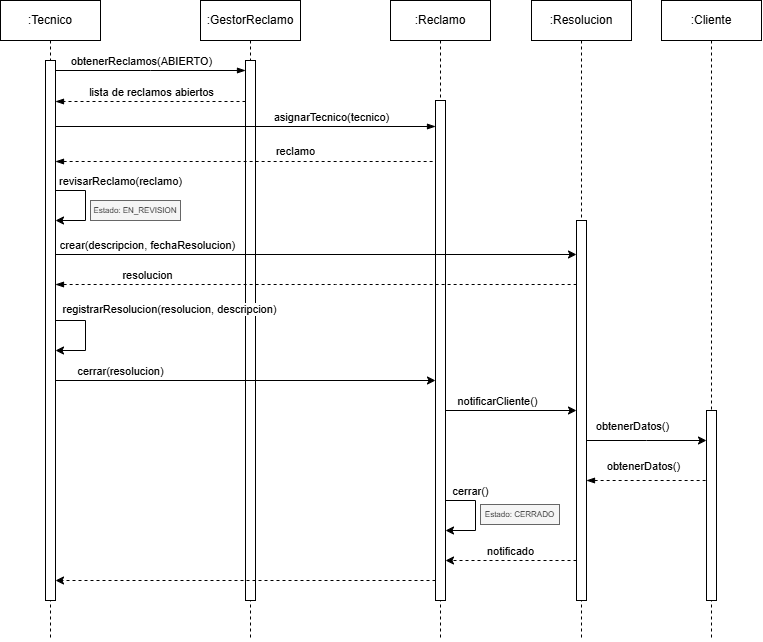

The diagram above was exported from draw.io. Its source (the exported page's mxGraphModel, read from the mxfile embedded in the PNG):
<mxGraphModel dx="1447" dy="2049" grid="1" gridSize="10" guides="1" tooltips="1" connect="1" arrows="1" fold="0" page="1" pageScale="1" pageWidth="827" pageHeight="1169" math="0" shadow="0">
  <root>
    <mxCell id="0" />
    <mxCell id="1" parent="0" />
    <mxCell id="cwkuvPJyiL3p3tK3gRab-2" parent="1" style="shape=umlLifeline;perimeter=lifelinePerimeter;whiteSpace=wrap;html=1;container=1;dropTarget=0;collapsible=0;recursiveResize=0;outlineConnect=0;portConstraint=eastwest;newEdgeStyle={&quot;edgeStyle&quot;:&quot;sequenceEdgeStyle&quot;,&quot;libavoidRouting&quot;:0,&quot;curved&quot;:0,&quot;rounded&quot;:0};" value=":GestorReclamo" vertex="1">
      <mxGeometry height="640" width="100" x="210" y="-1160" as="geometry" />
    </mxCell>
    <mxCell id="zNaNRflRvMflcpKPyBUw-2" parent="cwkuvPJyiL3p3tK3gRab-2" style="html=1;points=[[0,0,0,0,5],[0,1,0,0,-5],[1,0,0,0,5],[1,1,0,0,-5]];perimeter=orthogonalPerimeter;outlineConnect=0;targetShapes=umlLifeline;portConstraint=eastwest;newEdgeStyle={&quot;edgeStyle&quot;:&quot;sequenceEdgeStyle&quot;,&quot;libavoidRouting&quot;:0,&quot;curved&quot;:0,&quot;rounded&quot;:0};" value="" vertex="1">
      <mxGeometry height="540" width="10" x="45" y="60" as="geometry" />
    </mxCell>
    <mxCell id="cwkuvPJyiL3p3tK3gRab-1" parent="1" style="shape=umlLifeline;perimeter=lifelinePerimeter;whiteSpace=wrap;html=1;container=1;dropTarget=0;collapsible=0;recursiveResize=0;outlineConnect=0;portConstraint=eastwest;newEdgeStyle={&quot;edgeStyle&quot;:&quot;sequenceEdgeStyle&quot;,&quot;libavoidRouting&quot;:0,&quot;curved&quot;:0,&quot;rounded&quot;:0};" value=":Tecnico" vertex="1">
      <mxGeometry height="640" width="100" x="10" y="-1160" as="geometry" />
    </mxCell>
    <mxCell id="rAD4eY0YKEUMKSTGRO-e-1" edge="1" parent="cwkuvPJyiL3p3tK3gRab-1" source="zNaNRflRvMflcpKPyBUw-1" style="edgeStyle=sequenceEdgeStyle;rounded=0;orthogonalLoop=1;jettySize=auto;html=1;libavoidRouting=0;curved=0;" target="zNaNRflRvMflcpKPyBUw-1">
      <mxGeometry relative="1" as="geometry">
        <Array as="points">
          <mxPoint x="85" y="190" />
          <mxPoint x="85" y="220" />
        </Array>
      </mxGeometry>
    </mxCell>
    <mxCell id="rAD4eY0YKEUMKSTGRO-e-2" connectable="0" parent="rAD4eY0YKEUMKSTGRO-e-1" style="edgeLabel;html=1;align=center;verticalAlign=middle;resizable=0;points=[];" value="revisarReclamo(reclamo)" vertex="1">
      <mxGeometry relative="1" x="-0.7463" y="-1" as="geometry">
        <mxPoint x="54" y="-11" as="offset" />
      </mxGeometry>
    </mxCell>
    <mxCell id="zNaNRflRvMflcpKPyBUw-1" parent="cwkuvPJyiL3p3tK3gRab-1" style="html=1;points=[[0,0,0,0,5],[0,1,0,0,-5],[1,0,0,0,5],[1,1,0,0,-5]];perimeter=orthogonalPerimeter;outlineConnect=0;targetShapes=umlLifeline;portConstraint=eastwest;newEdgeStyle={&quot;edgeStyle&quot;:&quot;sequenceEdgeStyle&quot;,&quot;libavoidRouting&quot;:0,&quot;curved&quot;:0,&quot;rounded&quot;:0};" value="" vertex="1">
      <mxGeometry height="540" width="10" x="45" y="60" as="geometry" />
    </mxCell>
    <mxCell id="dV2YDLa9qoRWNjLw--q6-1" edge="1" parent="cwkuvPJyiL3p3tK3gRab-1" source="zNaNRflRvMflcpKPyBUw-1" style="edgeStyle=sequenceEdgeStyle;rounded=0;orthogonalLoop=1;jettySize=auto;html=1;libavoidRouting=0;curved=0;" target="zNaNRflRvMflcpKPyBUw-1">
      <mxGeometry relative="1" as="geometry">
        <Array as="points">
          <mxPoint x="85" y="320" />
          <mxPoint x="85" y="350" />
        </Array>
      </mxGeometry>
    </mxCell>
    <mxCell id="RU92FFMsC5TEVNFzdZA7-2" connectable="0" parent="dV2YDLa9qoRWNjLw--q6-1" style="edgeLabel;html=1;align=center;verticalAlign=middle;resizable=0;points=[];" value="registrarResolucion(resolucion, descripcion)" vertex="1">
      <mxGeometry relative="1" x="-0.6272" y="1" as="geometry">
        <mxPoint x="96" y="-11" as="offset" />
      </mxGeometry>
    </mxCell>
    <mxCell id="cwkuvPJyiL3p3tK3gRab-3" parent="1" style="shape=umlLifeline;perimeter=lifelinePerimeter;whiteSpace=wrap;html=1;container=1;dropTarget=0;collapsible=0;recursiveResize=0;outlineConnect=0;portConstraint=eastwest;newEdgeStyle={&quot;edgeStyle&quot;:&quot;sequenceEdgeStyle&quot;,&quot;libavoidRouting&quot;:0,&quot;curved&quot;:0,&quot;rounded&quot;:0};" value=":Reclamo" vertex="1">
      <mxGeometry height="640" width="100" x="400" y="-1160" as="geometry" />
    </mxCell>
    <mxCell id="ICw7o3doPbm-ynFhMxbW-2" edge="1" parent="cwkuvPJyiL3p3tK3gRab-3" source="E4F1GlVaWOtMc-6BOoKk-1" style="edgeStyle=sequenceEdgeStyle;rounded=0;orthogonalLoop=1;jettySize=auto;html=1;libavoidRouting=0;curved=0;" target="E4F1GlVaWOtMc-6BOoKk-1">
      <mxGeometry relative="1" as="geometry">
        <Array as="points">
          <mxPoint x="85" y="500" />
          <mxPoint x="85" y="530" />
        </Array>
      </mxGeometry>
    </mxCell>
    <mxCell id="ICw7o3doPbm-ynFhMxbW-3" connectable="0" parent="ICw7o3doPbm-ynFhMxbW-2" style="edgeLabel;html=1;align=center;verticalAlign=middle;resizable=0;points=[];" value="cerrar()" vertex="1">
      <mxGeometry relative="1" x="-0.7333" y="2" as="geometry">
        <mxPoint x="13" y="-8" as="offset" />
      </mxGeometry>
    </mxCell>
    <mxCell id="E4F1GlVaWOtMc-6BOoKk-1" parent="cwkuvPJyiL3p3tK3gRab-3" style="html=1;points=[[0,0,0,0,5],[0,1,0,0,-5],[1,0,0,0,5],[1,1,0,0,-5]];perimeter=orthogonalPerimeter;outlineConnect=0;targetShapes=umlLifeline;portConstraint=eastwest;newEdgeStyle={&quot;edgeStyle&quot;:&quot;sequenceEdgeStyle&quot;,&quot;libavoidRouting&quot;:0,&quot;curved&quot;:0,&quot;rounded&quot;:0};" value="" vertex="1">
      <mxGeometry height="500" width="10" x="45" y="100" as="geometry" />
    </mxCell>
    <mxCell id="cwkuvPJyiL3p3tK3gRab-4" parent="1" style="shape=umlLifeline;perimeter=lifelinePerimeter;whiteSpace=wrap;html=1;container=1;dropTarget=0;collapsible=0;recursiveResize=0;outlineConnect=0;portConstraint=eastwest;newEdgeStyle={&quot;edgeStyle&quot;:&quot;sequenceEdgeStyle&quot;,&quot;libavoidRouting&quot;:0,&quot;curved&quot;:0,&quot;rounded&quot;:0};" value=":Resolucion" vertex="1">
      <mxGeometry height="640" width="100" x="541" y="-1160" as="geometry" />
    </mxCell>
    <mxCell id="KWtLQaXcSoCbI8SnPk0k-2" parent="cwkuvPJyiL3p3tK3gRab-4" style="html=1;points=[[0,0,0,0,5],[0,1,0,0,-5],[1,0,0,0,5],[1,1,0,0,-5]];perimeter=orthogonalPerimeter;outlineConnect=0;targetShapes=umlLifeline;portConstraint=eastwest;newEdgeStyle={&quot;edgeStyle&quot;:&quot;sequenceEdgeStyle&quot;,&quot;libavoidRouting&quot;:0,&quot;curved&quot;:0,&quot;rounded&quot;:0};" value="" vertex="1">
      <mxGeometry height="380" width="10" x="45" y="220" as="geometry" />
    </mxCell>
    <mxCell id="cwkuvPJyiL3p3tK3gRab-5" parent="1" style="shape=umlLifeline;perimeter=lifelinePerimeter;whiteSpace=wrap;html=1;container=1;dropTarget=0;collapsible=0;recursiveResize=0;outlineConnect=0;portConstraint=eastwest;newEdgeStyle={&quot;edgeStyle&quot;:&quot;sequenceEdgeStyle&quot;,&quot;libavoidRouting&quot;:0,&quot;curved&quot;:0,&quot;rounded&quot;:0};" value=":Cliente" vertex="1">
      <mxGeometry height="640" width="100" x="671" y="-1160" as="geometry" />
    </mxCell>
    <mxCell id="Q2Qsb2qZpwOFtNhNTulT-1" parent="cwkuvPJyiL3p3tK3gRab-5" style="html=1;points=[[0,0,0,0,5],[0,1,0,0,-5],[1,0,0,0,5],[1,1,0,0,-5]];perimeter=orthogonalPerimeter;outlineConnect=0;targetShapes=umlLifeline;portConstraint=eastwest;newEdgeStyle={&quot;edgeStyle&quot;:&quot;sequenceEdgeStyle&quot;,&quot;libavoidRouting&quot;:0,&quot;curved&quot;:0,&quot;rounded&quot;:0};" value="" vertex="1">
      <mxGeometry height="190" width="10" x="45" y="410" as="geometry" />
    </mxCell>
    <mxCell id="zNaNRflRvMflcpKPyBUw-3" edge="1" parent="1" source="zNaNRflRvMflcpKPyBUw-1" style="edgeStyle=sequenceEdgeStyle;rounded=0;orthogonalLoop=1;jettySize=auto;html=1;libavoidRouting=0;curved=0;endArrow=blockThin;endFill=1;" target="zNaNRflRvMflcpKPyBUw-2">
      <mxGeometry relative="1" as="geometry">
        <Array as="points">
          <mxPoint x="160" y="-1090" />
        </Array>
      </mxGeometry>
    </mxCell>
    <mxCell id="zNaNRflRvMflcpKPyBUw-4" connectable="0" parent="zNaNRflRvMflcpKPyBUw-3" style="edgeLabel;html=1;align=center;verticalAlign=middle;resizable=0;points=[];" value="obtenerReclamos(ABIERTO)" vertex="1">
      <mxGeometry relative="1" x="-0.3284" as="geometry">
        <mxPoint x="21" y="-10" as="offset" />
      </mxGeometry>
    </mxCell>
    <mxCell id="zNaNRflRvMflcpKPyBUw-5" edge="1" parent="1" source="zNaNRflRvMflcpKPyBUw-2" style="edgeStyle=sequenceEdgeStyle;rounded=0;orthogonalLoop=1;jettySize=auto;html=1;libavoidRouting=0;curved=0;dashed=1;endArrow=blockThin;endFill=1;" target="zNaNRflRvMflcpKPyBUw-1">
      <mxGeometry relative="1" as="geometry">
        <Array as="points">
          <mxPoint x="160" y="-1059" />
        </Array>
      </mxGeometry>
    </mxCell>
    <mxCell id="zNaNRflRvMflcpKPyBUw-6" connectable="0" parent="zNaNRflRvMflcpKPyBUw-5" style="edgeLabel;html=1;align=center;verticalAlign=middle;resizable=0;points=[];" value="&lt;div&gt;lista de reclamos abiertos&lt;/div&gt;" vertex="1">
      <mxGeometry relative="1" x="0.5895" y="-1" as="geometry">
        <mxPoint x="56" y="-9" as="offset" />
      </mxGeometry>
    </mxCell>
    <mxCell id="E4F1GlVaWOtMc-6BOoKk-2" edge="1" parent="1" source="zNaNRflRvMflcpKPyBUw-1" style="edgeStyle=sequenceEdgeStyle;rounded=0;orthogonalLoop=1;jettySize=auto;html=1;libavoidRouting=0;curved=0;endArrow=blockThin;endFill=1;" target="E4F1GlVaWOtMc-6BOoKk-1">
      <mxGeometry relative="1" x="0.5263" as="geometry">
        <Array as="points">
          <mxPoint x="255" y="-1034" />
        </Array>
      </mxGeometry>
    </mxCell>
    <mxCell id="E4F1GlVaWOtMc-6BOoKk-3" connectable="0" parent="E4F1GlVaWOtMc-6BOoKk-2" style="edgeLabel;html=1;align=center;verticalAlign=middle;resizable=0;points=[];" value="&lt;div&gt;asignarTecnico(tecnico)&lt;/div&gt;" vertex="1">
      <mxGeometry relative="1" x="0.2" as="geometry">
        <mxPoint x="47" y="-10" as="offset" />
      </mxGeometry>
    </mxCell>
    <mxCell id="iwdaKHO0WS1EAy44mI_6-2" edge="1" parent="1" source="zNaNRflRvMflcpKPyBUw-1" style="edgeStyle=sequenceEdgeStyle;rounded=0;orthogonalLoop=1;jettySize=auto;html=1;libavoidRouting=0;curved=0;endArrow=none;endFill=0;startArrow=blockThin;startFill=1;dashed=1;">
      <mxGeometry relative="1" x="0.5263" as="geometry">
        <Array as="points">
          <mxPoint x="255" y="-999.0000000000001" />
        </Array>
        <mxPoint x="265" y="-999" as="sourcePoint" />
        <mxPoint x="445" y="-999" as="targetPoint" />
      </mxGeometry>
    </mxCell>
    <mxCell id="zFgIZZxiWkyusOyHn9Ro-1" connectable="0" parent="iwdaKHO0WS1EAy44mI_6-2" style="edgeLabel;html=1;align=center;verticalAlign=middle;resizable=0;points=[];" value="reclamo" vertex="1">
      <mxGeometry relative="1" x="0.2626" y="1" as="geometry">
        <mxPoint y="-10" as="offset" />
      </mxGeometry>
    </mxCell>
    <mxCell id="KWtLQaXcSoCbI8SnPk0k-1" edge="1" parent="1" source="zNaNRflRvMflcpKPyBUw-1" style="edgeStyle=sequenceEdgeStyle;rounded=0;orthogonalLoop=1;jettySize=auto;html=1;libavoidRouting=0;curved=0;" target="KWtLQaXcSoCbI8SnPk0k-2">
      <mxGeometry relative="1" x="-0.1143" as="geometry">
        <Array as="points">
          <mxPoint x="345" y="-906" />
        </Array>
        <mxPoint x="560" y="-916" as="targetPoint" />
      </mxGeometry>
    </mxCell>
    <mxCell id="KWtLQaXcSoCbI8SnPk0k-4" connectable="0" parent="KWtLQaXcSoCbI8SnPk0k-1" style="edgeLabel;html=1;align=center;verticalAlign=middle;resizable=0;points=[];" value="crear(descripcion, fechaResolucion)" vertex="1">
      <mxGeometry relative="1" x="-0.8667" as="geometry">
        <mxPoint x="56" y="-10" as="offset" />
      </mxGeometry>
    </mxCell>
    <mxCell id="bKW3JTJEMK8KKw8GSKka-1" edge="1" parent="1" style="edgeStyle=sequenceEdgeStyle;rounded=0;orthogonalLoop=1;jettySize=auto;html=1;libavoidRouting=0;curved=0;dashed=1;endArrow=none;endFill=0;startArrow=blockThin;startFill=1;" target="KWtLQaXcSoCbI8SnPk0k-2">
      <mxGeometry relative="1" x="-0.0965" as="geometry">
        <Array as="points">
          <mxPoint x="345.0000000000002" y="-876" />
        </Array>
        <mxPoint x="65" y="-876" as="sourcePoint" />
        <mxPoint x="625" y="-876" as="targetPoint" />
      </mxGeometry>
    </mxCell>
    <mxCell id="bKW3JTJEMK8KKw8GSKka-2" connectable="0" parent="bKW3JTJEMK8KKw8GSKka-1" style="edgeLabel;html=1;align=center;verticalAlign=middle;resizable=0;points=[];" value="resolucion" vertex="1">
      <mxGeometry relative="1" x="-0.8652" as="geometry">
        <mxPoint x="56" y="-10" as="offset" />
      </mxGeometry>
    </mxCell>
    <mxCell id="UrY5OacS_zJo3Ve4L5Lo-1" parent="1" style="text;html=1;whiteSpace=wrap;strokeColor=#666666;fillColor=#f5f5f5;align=center;verticalAlign=middle;rounded=0;fontColor=#333333;fontSize=8;" value="Estado: EN_REVISION" vertex="1">
      <mxGeometry height="20" width="90" x="100" y="-960" as="geometry" />
    </mxCell>
    <mxCell id="P6N_Ym-RipiLhL1ze9eO-1" edge="1" parent="1" source="zNaNRflRvMflcpKPyBUw-1" style="edgeStyle=sequenceEdgeStyle;rounded=0;orthogonalLoop=1;jettySize=auto;html=1;libavoidRouting=0;curved=0;" target="E4F1GlVaWOtMc-6BOoKk-1">
      <mxGeometry relative="1" x="-0.5" as="geometry">
        <Array as="points">
          <mxPoint x="160" y="-780" />
        </Array>
      </mxGeometry>
    </mxCell>
    <mxCell id="P6N_Ym-RipiLhL1ze9eO-2" connectable="0" parent="P6N_Ym-RipiLhL1ze9eO-1" style="edgeLabel;html=1;align=center;verticalAlign=middle;resizable=0;points=[];" value="cerrar(resolucion)" vertex="1">
      <mxGeometry relative="1" x="-0.9" y="-1" as="geometry">
        <mxPoint x="46" y="-11" as="offset" />
      </mxGeometry>
    </mxCell>
    <mxCell id="BbKH16MDVpy5DXsJr6_L-1" edge="1" parent="1" source="E4F1GlVaWOtMc-6BOoKk-1" style="edgeStyle=sequenceEdgeStyle;rounded=0;orthogonalLoop=1;jettySize=auto;html=1;libavoidRouting=0;curved=0;" target="KWtLQaXcSoCbI8SnPk0k-2">
      <mxGeometry relative="1" as="geometry">
        <Array as="points">
          <mxPoint x="630" y="-749.9999999999999" />
        </Array>
      </mxGeometry>
    </mxCell>
    <mxCell id="Bt3a5Sdaty7MuQ0rNz0o-1" connectable="0" parent="BbKH16MDVpy5DXsJr6_L-1" style="edgeLabel;html=1;align=center;verticalAlign=middle;resizable=0;points=[];" value="notificarCliente()" vertex="1">
      <mxGeometry relative="1" x="-0.7725" y="2" as="geometry">
        <mxPoint x="36" y="-8" as="offset" />
      </mxGeometry>
    </mxCell>
    <mxCell id="Q2Qsb2qZpwOFtNhNTulT-2" edge="1" parent="1" source="KWtLQaXcSoCbI8SnPk0k-2" style="edgeStyle=sequenceEdgeStyle;rounded=0;orthogonalLoop=1;jettySize=auto;html=1;libavoidRouting=0;curved=0;" target="Q2Qsb2qZpwOFtNhNTulT-1">
      <mxGeometry relative="1" as="geometry">
        <Array as="points">
          <mxPoint x="721.0000000000002" y="-720" />
        </Array>
      </mxGeometry>
    </mxCell>
    <mxCell id="Bt3a5Sdaty7MuQ0rNz0o-2" connectable="0" parent="Q2Qsb2qZpwOFtNhNTulT-2" style="edgeLabel;html=1;align=center;verticalAlign=middle;resizable=0;points=[];" value="obtenerDatos()" vertex="1">
      <mxGeometry relative="1" x="-0.8074" as="geometry">
        <mxPoint x="33" y="-15" as="offset" />
      </mxGeometry>
    </mxCell>
    <mxCell id="Bt3a5Sdaty7MuQ0rNz0o-3" edge="1" parent="1" style="edgeStyle=sequenceEdgeStyle;rounded=0;orthogonalLoop=1;jettySize=auto;html=1;libavoidRouting=0;curved=0;startArrow=blockThin;startFill=1;endArrow=none;endFill=0;dashed=1;">
      <mxGeometry relative="1" as="geometry">
        <Array as="points">
          <mxPoint x="656" y="-680" />
        </Array>
        <mxPoint x="596" y="-680" as="sourcePoint" />
        <mxPoint x="716" y="-680" as="targetPoint" />
      </mxGeometry>
    </mxCell>
    <mxCell id="Bt3a5Sdaty7MuQ0rNz0o-4" connectable="0" parent="Bt3a5Sdaty7MuQ0rNz0o-3" style="edgeLabel;html=1;align=center;verticalAlign=middle;resizable=0;points=[];" value="obtenerDatos()" vertex="1">
      <mxGeometry relative="1" x="-0.8" as="geometry">
        <mxPoint x="44" y="-14" as="offset" />
      </mxGeometry>
    </mxCell>
    <mxCell id="idDgBGUTtk5uGt6TBsko-1" edge="1" parent="1" source="KWtLQaXcSoCbI8SnPk0k-2" style="edgeStyle=sequenceEdgeStyle;rounded=0;orthogonalLoop=1;jettySize=auto;html=1;libavoidRouting=0;curved=0;dashed=1;" target="E4F1GlVaWOtMc-6BOoKk-1">
      <mxGeometry relative="1" as="geometry">
        <Array as="points">
          <mxPoint x="580" y="-600" />
        </Array>
      </mxGeometry>
    </mxCell>
    <mxCell id="idDgBGUTtk5uGt6TBsko-2" connectable="0" parent="idDgBGUTtk5uGt6TBsko-1" style="edgeLabel;html=1;align=center;verticalAlign=middle;resizable=0;points=[];" value="notificado" vertex="1">
      <mxGeometry relative="1" x="0.4471" y="1" as="geometry">
        <mxPoint x="28" y="-11" as="offset" />
      </mxGeometry>
    </mxCell>
    <mxCell id="-1Og26wGesCUK726T0l--1" parent="1" style="text;html=1;whiteSpace=wrap;strokeColor=#666666;fillColor=#f5f5f5;align=center;verticalAlign=middle;rounded=0;fontColor=#333333;fontSize=8;" value="Estado: CERRADO" vertex="1">
      <mxGeometry height="20" width="79" x="490" y="-656" as="geometry" />
    </mxCell>
    <mxCell id="-1Og26wGesCUK726T0l--2" edge="1" parent="1" source="E4F1GlVaWOtMc-6BOoKk-1" style="edgeStyle=sequenceEdgeStyle;rounded=0;orthogonalLoop=1;jettySize=auto;html=1;libavoidRouting=0;curved=0;dashed=1;" target="zNaNRflRvMflcpKPyBUw-1">
      <mxGeometry relative="1" as="geometry">
        <Array as="points">
          <mxPoint x="230" y="-580" />
        </Array>
      </mxGeometry>
    </mxCell>
  </root>
</mxGraphModel>